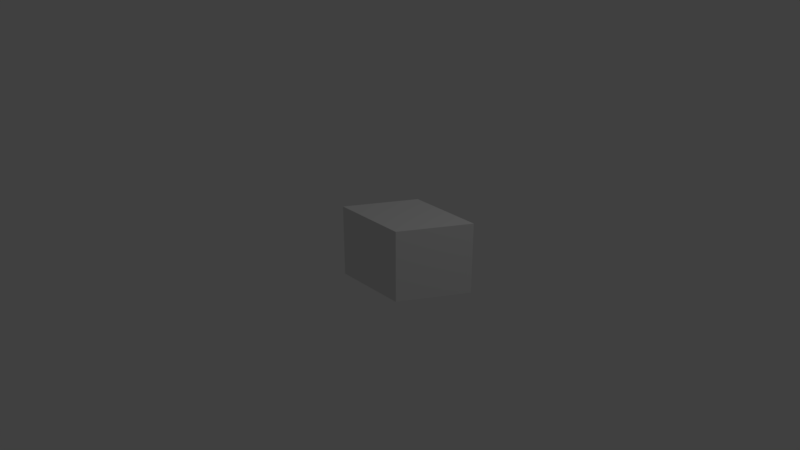# Source: diamond.blend  (saved by Blender 2.79.0; exported with 4.5.12 LTS)
import bpy
from mathutils import Matrix  # noqa: F401  (used for matrix-valued properties, if any)

bpy.ops.wm.read_factory_settings(use_empty=True)
scene = bpy.context.scene
scene.name = 'Scene'

# ---- collections
col_collection_1 = bpy.data.collections.new('Collection 1'); scene.collection.children.link(col_collection_1)

# ---- world
world_world = bpy.data.worlds.new('World'); scene.world = world_world
world_world.color = (0.05088, 0.05088, 0.05088)
world_world.use_sun_shadow = False
world_world.sun_shadow_jitter_overblur = 0.0
world_world.cycles.sampling_method = 'MANUAL'

# ---- cameras
cam_camera = bpy.data.cameras.new('Camera')
cam_camera.clip_end = 100.0
cam_camera.lens = 35.0
cam_camera.sensor_width = 32.0
cam_camera.sensor_height = 18.0
cam_camera.ortho_scale = 7.314
cam_camera.dof.focus_distance = 0.0
cam_camera.dof.aperture_fstop = 128.0

# ---- lights
light_lamp = bpy.data.lights.new('Lamp', 'POINT')
light_lamp.transmission_factor = 0.0
light_lamp.cutoff_distance = 30.0
light_lamp.energy = 100.0
light_lamp.shadow_buffer_clip_start = 1.001
light_lamp.shadow_soft_size = 0.1
light_lamp.shadow_maximum_resolution = 0.006
light_lamp.use_absolute_resolution = True

# ---- meshes
me_cylinder = bpy.data.meshes.new('Cylinder')
me_cylinder.from_pydata([(0.0, 0.5774, -0.5), (0.0, 0.5774, 0.5), (0.5, -0.2887, -0.5), (0.5, -0.2887, 0.5), (-0.5, -0.2887, -0.5), (-0.5, -0.2887, 0.5), (0.0, -1.155, -0.5), (0.0, -1.155, 0.5)], [], [(0, 1, 3, 2), (6, 7, 5, 4), (3, 1, 5, 7), (4, 5, 1, 0), (0, 2, 6, 4), (2, 3, 7, 6)])
me_cylinder.use_remesh_preserve_volume = False
me_cylinder.use_remesh_preserve_attributes = False
me_cylinder.use_mirror_vertex_groups = False
me_cylinder.update()

# ---- objects
ob_cylinder = bpy.data.objects.new('Cylinder', me_cylinder)
ob_lamp = bpy.data.objects.new('Lamp', light_lamp)
ob_camera = bpy.data.objects.new('Camera', cam_camera)

# ---- transforms, parenting, visibility, modifiers, constraints
ob_cylinder.location = (0.0, 0.2887, 0.0)
ob_cylinder.rotation_euler = (0.0, 0.0, 2.094)
ob_cylinder.lock_scale = (True, True, True)
ob_cylinder.lineart.crease_threshold = 0.0
ob_lamp.location = (4.076, 1.005, 5.904)
ob_lamp.rotation_euler = (0.6503, 0.05522, 1.866)
ob_lamp.lock_rotations_4d = False
ob_lamp.empty_display_type = 'ARROWS'
ob_lamp.color = (0.0, 0.0, 0.0, 0.0)
ob_lamp.lineart.crease_threshold = 0.0
ob_camera.location = (7.481, -6.508, 5.344)
ob_camera.rotation_euler = (1.109, 0.0, 0.8149)
ob_camera.lock_rotations_4d = False
ob_camera.empty_display_type = 'ARROWS'
ob_camera.color = (0.0, 0.0, 0.0, 0.0)
ob_camera.display_type = 'WIRE'
ob_camera.lineart.crease_threshold = 0.0

# ---- collection membership
col_collection_1.objects.link(ob_cylinder)
col_collection_1.objects.link(ob_lamp)
col_collection_1.objects.link(ob_camera)

# ---- scene / render settings (as saved in the file)
scene.camera = ob_camera
scene.frame_start = 1; scene.frame_end = 250; scene.frame_set(1)
scene.render.engine = 'BLENDER_EEVEE_NEXT'
scene.render.resolution_percentage = 50
scene.render.dither_intensity = 0.0
scene.cycles.use_denoising = False
scene.cycles.samples = 128
scene.cycles.sampling_pattern = 'TABULATED_SOBOL'
scene.cycles.use_adaptive_sampling = False
scene.cycles.use_light_tree = False
scene.cycles.blur_glossy = 0.0
scene.cycles.sample_clamp_indirect = 0.0
scene.view_settings.view_transform = 'Standard'
bpy.context.view_layer.update()
